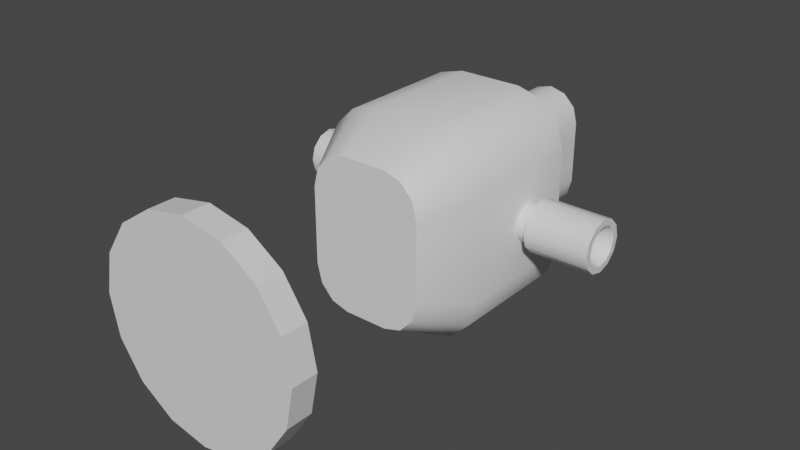 # Source: rcs.blend  (saved by Blender 3.3.6; exported with 4.5.12 LTS)
import bpy
from mathutils import Matrix  # noqa: F401  (used for matrix-valued properties, if any)

bpy.ops.wm.read_factory_settings(use_empty=True)
scene = bpy.context.scene
scene.name = 'Scene'

# ---- collections
col_collection = bpy.data.collections.new('Collection'); scene.collection.children.link(col_collection)

# ---- materials (node trees are filled in below, after node groups)
mat_material = bpy.data.materials.new('Material')
mat_material.alpha_threshold = 0.0
mat_material.use_transparent_shadow = False
mat_material.roughness = 0.5
mat_material.line_color = (0.0, 0.0, 0.0, 1.0)

# ---- node groups
ng_auto_smooth = bpy.data.node_groups.new('Auto Smooth', 'GeometryNodeTree')
_s = ng_auto_smooth.interface.new_socket(name='Geometry', in_out='OUTPUT', socket_type='NodeSocketGeometry')
_s = ng_auto_smooth.interface.new_socket(name='Geometry', in_out='INPUT', socket_type='NodeSocketGeometry')
_s = ng_auto_smooth.interface.new_socket(name='Angle', in_out='INPUT', socket_type='NodeSocketFloat')
_s.subtype = 'ANGLE'
_s.min_value = 0.0
_s.max_value = 3.142
ng_auto_smooth.is_modifier = True
_N = ng_auto_smooth.nodes; _L = ng_auto_smooth.links
n0 = _N.new('NodeGroupOutput'); n0.name = 'Group Output'; n0.location = (480, -100)
n1 = _N.new('NodeGroupInput'); n1.name = 'Group Input'; n1.location = (-420, -300)
n2 = _N.new('NodeGroupInput'); n2.name = 'Group Input.001'; n2.location = (-60, -100)
n3 = _N.new('GeometryNodeSetShadeSmooth'); n3.name = 'Set Shade Smooth'; n3.location = (120, -100)
n3.domain = 'EDGE'
n4 = _N.new('GeometryNodeSetShadeSmooth'); n4.name = 'Set Shade Smooth.001'; n4.location = (300, -100)
n5 = _N.new('GeometryNodeInputMeshEdgeAngle'); n5.name = 'Edge Angle'; n5.location = (-420, -220)
n6 = _N.new('GeometryNodeInputEdgeSmooth'); n6.name = 'Is Edge Smooth'; n6.location = (-60, -160)
n7 = _N.new('GeometryNodeInputShadeSmooth'); n7.name = 'Is Face Smooth'; n7.location = (-240, -340)
n8 = _N.new('FunctionNodeBooleanMath'); n8.name = 'Boolean Math'; n8.location = (-60, -220)
n9 = _N.new('FunctionNodeCompare'); n9.name = 'Compare'; n9.location = (-240, -180)
n9.operation = 'LESS_EQUAL'
_L.new(n5.outputs[0], n9.inputs[0])
_L.new(n4.outputs[0], n0.inputs[0])
_L.new(n1.outputs[1], n9.inputs[1])
_L.new(n9.outputs[0], n8.inputs[0])
_L.new(n7.outputs[0], n8.inputs[1])
_L.new(n2.outputs[0], n3.inputs[0])
_L.new(n6.outputs[0], n3.inputs[1])
_L.new(n3.outputs[0], n4.inputs[0])
_L.new(n8.outputs[0], n3.inputs[2])
n0.is_active_output = True

# ---- material node trees
mat_material.use_nodes = True; mat_material.node_tree.nodes.clear()
_N = mat_material.node_tree.nodes; _L = mat_material.node_tree.links
n0 = _N.new('ShaderNodeOutputMaterial'); n0.name = 'Material Output'; n0.location = (300, 300)
n1 = _N.new('ShaderNodeBsdfPrincipled'); n1.name = 'Principled BSDF'; n1.location = (10, 300)
n1.distribution = 'GGX'
n1.subsurface_method = 'RANDOM_WALK_SKIN'
n1.inputs[3].default_value = 1.45
n1.inputs[27].default_value = (0.0, 0.0, 0.0, 1.0)
n1.inputs[28].default_value = 1.0
_L.new(n1.outputs[0], n0.inputs[0])
n0.is_active_output = True

# ---- world
world_world = bpy.data.worlds.new('World'); scene.world = world_world
world_world.use_nodes = True; world_world.node_tree.nodes.clear()
_N = world_world.node_tree.nodes; _L = world_world.node_tree.links
n0 = _N.new('ShaderNodeOutputWorld'); n0.name = 'World Output'; n0.location = (300, 300)
n1 = _N.new('ShaderNodeBackground'); n1.name = 'Background'; n1.location = (10, 300)
n1.inputs[0].default_value = (0.05088, 0.05088, 0.05088, 1.0)
_L.new(n1.outputs[0], n0.inputs[0])
n0.is_active_output = True
world_world.color = (0.05088, 0.05088, 0.05088)
world_world.use_sun_shadow = False
world_world.sun_shadow_jitter_overblur = 0.0

# ---- meshes
me_cube = bpy.data.meshes.new('Cube')
me_cube.from_pydata([(0.03125, 0.35, 0.1), (0.08125, 0.35, 0.05), (0.05625, 0.35, 0.0933), (0.07455, 0.35, 0.075), (0.08125, 0.35, -0.05), (0.03125, 0.35, -0.1), (0.07455, 0.35, -0.075), (0.05625, 0.35, -0.0933), (0.08125, 0.225, 0.05), (0.03125, 0.225, 0.1), (0.07455, 0.225, 0.075), (0.05625, 0.225, 0.0933), (0.03125, 0.225, -0.1), (0.08125, 0.225, -0.05), (0.05625, 0.225, -0.0933), (0.07455, 0.225, -0.075), (-0.08125, 0.35, 0.05), (-0.03125, 0.35, 0.1), (-0.07455, 0.35, 0.075), (-0.05625, 0.35, 0.0933), (-0.03125, 0.35, -0.1), (-0.08125, 0.35, -0.05), (-0.05625, 0.35, -0.0933), (-0.07455, 0.35, -0.075), (-0.03125, 0.225, 0.1), (-0.08125, 0.225, 0.05), (-0.05625, 0.225, 0.0933), (-0.07455, 0.225, 0.075), (-0.08125, 0.225, -0.05), (-0.03125, 0.225, -0.1), (-0.07455, 0.225, -0.075), (-0.05625, 0.225, -0.0933), (0.02163, 0.175, 0.075), (0.03894, 0.175, 0.06998), (0.05161, 0.175, 0.05625), (0.05625, 0.175, 0.0375), (0.03894, 0.175, -0.06998), (0.02163, 0.175, -0.075), (0.05161, 0.175, -0.05625), (0.05625, 0.175, -0.0375), (-0.03894, 0.175, 0.06998), (-0.02163, 0.175, 0.075), (-0.05161, 0.175, 0.05625), (-0.05625, 0.175, 0.0375), (-0.02163, 0.175, -0.075), (-0.03894, 0.175, -0.06998), (-0.05161, 0.175, -0.05625), (-0.05625, 0.175, -0.0375), (0.0, 0.4563, 0.0625), (0.0, 0.3688, 0.0625), (0.01562, 0.4563, 0.05831), (0.01562, 0.3688, 0.05831), (0.02706, 0.4563, 0.04688), (0.02706, 0.3688, 0.04688), (0.03125, 0.4563, 0.03125), (0.03125, 0.3688, 0.03125), (0.03125, 0.4563, 0.01562), (0.03125, 0.3688, -0.03125), (0.01562, 0.4563, -9.313e-10), (0.03125, 0.4563, -0.03125), (-8.142e-17, 0.4563, 0.0), (0.03125, 0.4563, -0.01563), (-0.01562, 0.4563, 9.313e-10), (-0.03125, 0.4563, 0.01563), (-0.03125, 0.4563, 0.03125), (-0.03125, 0.3688, 0.03125), (-0.02706, 0.4563, 0.04688), (-0.02706, 0.3688, 0.04688), (-0.01562, 0.4563, 0.05831), (-0.01562, 0.3688, 0.05831), (-1.707e-10, 0.4563, 0.05625), (0.0125, 0.4563, 0.0529), (0.02165, 0.4563, 0.04375), (0.025, 0.4563, 0.03125), (0.02165, 0.4563, 0.01875), (0.0125, 0.4563, 0.009599), (-1.707e-10, 0.4563, 0.00625), (-0.0125, 0.4563, 0.009599), (-0.02165, 0.4563, 0.01875), (-0.025, 0.4563, 0.03125), (-0.02165, 0.4563, 0.04375), (-0.0125, 0.4563, 0.0529), (2.328e-10, 0.3938, 0.03125), (0.1562, 0.3, 0.025), (0.09375, 0.3, 0.025), (0.1562, 0.2875, 0.02165), (0.09375, 0.2875, 0.02165), (0.1562, 0.2783, 0.0125), (0.09375, 0.2783, 0.0125), (0.1562, 0.275, 2.98e-09), (0.09375, 0.275, 0.0), (0.1562, 0.2783, -0.0125), (0.09375, 0.2783, -0.0125), (0.1562, 0.2875, -0.02165), (0.09375, 0.2875, -0.02165), (0.1562, 0.3, -0.025), (0.09375, 0.3, -0.025), (0.1562, 0.3125, -0.02165), (0.09375, 0.3125, -0.02165), (0.1562, 0.3217, -0.0125), (0.09375, 0.3217, -0.0125), (0.1562, 0.325, 2.98e-09), (0.09375, 0.325, 0.0), (0.1562, 0.3217, 0.0125), (0.09375, 0.3217, 0.0125), (0.1562, 0.3125, 0.02165), (0.09375, 0.3125, 0.02165), (0.1562, 0.3, 0.01875), (0.1562, 0.2906, 0.01624), (0.1562, 0.2838, 0.009375), (0.1562, 0.2812, 2.701e-09), (0.1562, 0.2838, -0.009375), (0.1562, 0.2906, -0.01624), (0.1562, 0.3, -0.01875), (0.1562, 0.3094, -0.01624), (0.1562, 0.3162, -0.009375), (0.1562, 0.3188, 2.701e-09), (0.1562, 0.3162, 0.009375), (0.1562, 0.3094, 0.01624), (0.1187, 0.3, 2.018e-09), (0.09375, 0.2906, 0.01624), (0.09375, 0.3, 0.01875), (0.09375, 0.2838, 0.009375), (0.09375, 0.2812, -4.657e-10), (0.09375, 0.2838, -0.009375), (0.09375, 0.2906, -0.01624), (0.09375, 0.3, -0.01875), (0.09375, 0.3094, -0.01624), (0.09375, 0.3162, -0.009375), (0.09375, 0.3188, -4.657e-10), (0.09375, 0.3162, 0.009375), (0.09375, 0.3094, 0.01624), (0.06875, 0.2906, 0.01624), (0.06875, 0.3, 0.01875), (0.06875, 0.2838, 0.009375), (0.06875, 0.2812, 5.27e-09), (0.06875, 0.2838, -0.009375), (0.06875, 0.2906, -0.01624), (0.06875, 0.3, -0.01875), (0.06875, 0.3094, -0.01624), (0.06875, 0.3162, -0.009375), (0.06875, 0.3188, 5.27e-09), (0.06875, 0.3162, 0.009375), (0.06875, 0.3094, 0.01624), (-0.1562, 0.3, -0.025), (-0.09375, 0.3, -0.025), (-0.1562, 0.2875, -0.02165), (-0.09375, 0.2875, -0.02165), (-0.1562, 0.2783, -0.0125), (-0.09375, 0.2783, -0.0125), (-0.1562, 0.275, 1.068e-08), (-0.09375, 0.275, 8.196e-09), (-0.1562, 0.2783, 0.0125), (-0.09375, 0.2783, 0.0125), (-0.1562, 0.2875, 0.02165), (-0.09375, 0.2875, 0.02165), (-0.1562, 0.3, 0.025), (-0.09375, 0.3, 0.025), (-0.1562, 0.3125, 0.02165), (-0.09375, 0.3125, 0.02165), (-0.1562, 0.3217, 0.0125), (-0.09375, 0.3217, 0.0125), (-0.1562, 0.325, 1.068e-08), (-0.09375, 0.325, 8.196e-09), (-0.1562, 0.3217, -0.0125), (-0.09375, 0.3217, -0.0125), (-0.1562, 0.3125, -0.02165), (-0.09375, 0.3125, -0.02165), (-0.1562, 0.3, -0.01875), (-0.1562, 0.2906, -0.01624), (-0.1562, 0.2838, -0.009375), (-0.1562, 0.2812, 1.096e-08), (-0.1562, 0.2838, 0.009375), (-0.1562, 0.2906, 0.01624), (-0.1562, 0.3, 0.01875), (-0.1562, 0.3094, 0.01624), (-0.1562, 0.3162, 0.009375), (-0.1562, 0.3188, 1.096e-08), (-0.1562, 0.3162, -0.009375), (-0.1562, 0.3094, -0.01624), (-0.1187, 0.3, 8.364e-09), (-0.09375, 0.2906, -0.01624), (-0.09375, 0.3, -0.01875), (-0.09375, 0.2838, -0.009375), (-0.09375, 0.2812, 8.662e-09), (-0.09375, 0.2838, 0.009375), (-0.09375, 0.2906, 0.01624), (-0.09375, 0.3, 0.01875), (-0.09375, 0.3094, 0.01624), (-0.09375, 0.3162, 0.009375), (-0.09375, 0.3188, 8.662e-09), (-0.09375, 0.3162, -0.009375), (-0.09375, 0.3094, -0.01624), (-0.06875, 0.2906, -0.01624), (-0.06875, 0.3, -0.01875), (-0.06875, 0.2838, -0.009375), (-0.06875, 0.2812, 7.405e-10), (-0.06875, 0.2838, 0.009375), (-0.06875, 0.2906, 0.01624), (-0.06875, 0.3, 0.01875), (-0.06875, 0.3094, 0.01624), (-0.06875, 0.3162, 0.009375), (-0.06875, 0.3188, 7.405e-10), (-0.06875, 0.3162, -0.009375), (-0.06875, 0.3094, -0.01624), (0.0125, 0.3688, 0.0529), (0.0, 0.3688, 0.05625), (0.02165, 0.3688, 0.04375), (0.025, 0.3688, 0.03125), (-0.03125, 0.4563, -0.01562), (-0.03125, 0.3688, -0.03125), (-0.03125, 0.4563, -0.03125), (-0.02706, 0.3688, -0.04688), (-0.025, 0.3688, 0.03125), (-0.02165, 0.3688, 0.04375), (-0.0125, 0.3688, 0.0529), (0.0125, 0.3313, 0.0529), (0.0, 0.3313, 0.05625), (0.02165, 0.3313, 0.04375), (0.025, 0.3313, 0.03125), (-0.02706, 0.4563, -0.04687), (-0.01563, 0.3688, -0.05831), (-0.01563, 0.4563, -0.05831), (-5.464e-09, 0.3688, -0.0625), (-5.464e-09, 0.4563, -0.0625), (-0.025, 0.3313, 0.03125), (-0.02165, 0.3313, 0.04375), (-0.0125, 0.3313, 0.0529), (-0.02163, 0.175, -0.0375), (-0.02163, 0.175, 0.0375), (0.02163, 0.175, -0.0375), (0.02163, 0.175, 0.0375), (0.02706, 0.4563, -0.04688), (0.02706, 0.3688, -0.04688), (0.01562, 0.4563, -0.05831), (0.01562, 0.3688, -0.05831), (-4.747e-09, 0.4563, -0.05625), (-0.0125, 0.4563, -0.0529), (-0.02165, 0.4563, -0.04375), (-0.025, 0.4563, -0.03125), (-0.02165, 0.4563, -0.01875), (-0.0125, 0.4563, -0.009599), (-3.757e-10, 0.4563, -0.00625), (0.0125, 0.4563, -0.009599), (0.02165, 0.4563, -0.01875), (0.025, 0.4563, -0.03125), (0.02165, 0.4563, -0.04375), (0.0125, 0.4563, -0.0529), (-2.965e-09, 0.3938, -0.03125), (-0.0125, 0.3688, -0.0529), (-4.918e-09, 0.3688, -0.05625), (-0.02165, 0.3688, -0.04375), (-0.025, 0.3688, -0.03125), (0.025, 0.3688, -0.03125), (0.02165, 0.3688, -0.04375), (0.0125, 0.3688, -0.0529), (-0.0125, 0.3313, -0.0529), (-4.918e-09, 0.3313, -0.05625), (-0.02165, 0.3313, -0.04375), (-0.025, 0.3313, -0.03125), (0.025, 0.3313, -0.03125), (0.02165, 0.3313, -0.04375), (0.0125, 0.3313, -0.0529), (0.025, 0.3313, 0.01562), (0.025, 0.3313, -0.01562), (0.025, 0.3688, -0.01562), (0.025, 0.3688, 0.01562), (0.03125, 0.3688, -0.01562), (0.03125, 0.3688, 0.01562), (0.03125, 0.35, -0.05), (-0.03125, 0.3688, -0.01562), (-0.03125, 0.35, -0.05), (-0.03125, 0.3688, 0.01562), (-0.025, 0.3688, -0.01562), (0.03125, 0.35, 0.05), (-0.025, 0.3688, 0.01562), (-0.025, 0.3313, -0.01562), (-0.03125, 0.35, 0.05), (-0.025, 0.3313, 0.01562), (-2.498e-17, -0.0125, -0.1), (-1.943e-17, 0.0125, -0.1), (0.03827, -0.0125, -0.09239), (0.03827, 0.0125, -0.09239), (0.07071, -0.0125, -0.07071), (0.07071, 0.0125, -0.07071), (0.09239, -0.0125, -0.03827), (0.09239, 0.0125, -0.03827), (0.1, -0.0125, 9.313e-10), (0.1, 0.0125, -9.313e-10), (0.09239, -0.0125, 0.03827), (0.09239, 0.0125, 0.03827), (0.07071, -0.0125, 0.07071), (0.07071, 0.0125, 0.07071), (0.03827, -0.0125, 0.09239), (0.03827, 0.0125, 0.09239), (1.943e-17, -0.0125, 0.1), (2.498e-17, 0.0125, 0.1), (-0.03827, -0.0125, 0.09239), (-0.03827, 0.0125, 0.09239), (-0.07071, -0.0125, 0.07071), (-0.07071, 0.0125, 0.07071), (-0.09239, -0.0125, 0.03827), (-0.09239, 0.0125, 0.03827), (-0.1, -0.0125, 9.313e-10), (-0.1, 0.0125, -9.313e-10), (-0.09239, -0.0125, -0.03827), (-0.09239, 0.0125, -0.03827), (-0.07071, -0.0125, -0.07071), (-0.07071, 0.0125, -0.07071), (-0.03827, -0.0125, -0.09239), (-0.03827, 0.0125, -0.09239)], [], [(20, 5, 12, 29), (14, 15, 38, 36), (28, 25, 16, 21), (274, 0, 2, 3, 1), (0, 17, 24, 9), (0, 9, 11, 2), (2, 11, 10, 3), (3, 10, 8, 1), (12, 5, 7, 14), (14, 7, 6, 15), (15, 6, 4, 13), (24, 17, 19, 26), (26, 19, 18, 27), (27, 18, 16, 25), (20, 29, 31, 22), (22, 31, 30, 23), (23, 30, 28, 21), (4, 1, 8, 13), (231, 35, 34, 33, 32), (9, 24, 41, 32), (8, 10, 34, 35), (28, 30, 46, 47), (29, 12, 37, 44), (26, 27, 42, 40), (11, 9, 32, 33), (15, 13, 39, 38), (31, 29, 44, 45), (25, 28, 47, 43), (12, 14, 36, 37), (13, 8, 35, 39), (27, 25, 43, 42), (10, 11, 33, 34), (24, 26, 40, 41), (30, 31, 45, 46), (48, 49, 51, 50), (50, 51, 53, 52), (52, 53, 55, 54), (59, 232, 246, 245), (222, 220, 238, 237), (232, 234, 247, 246), (220, 211, 239, 238), (224, 222, 237, 236), (234, 224, 236, 247), (64, 65, 67, 66), (66, 67, 69, 68), (68, 69, 49, 48), (62, 63, 78, 77), (75, 76, 82), (60, 62, 77, 76), (58, 60, 76, 75), (56, 58, 75, 74), (54, 56, 74, 73), (68, 48, 70, 81), (48, 50, 71, 70), (52, 54, 73, 72), (66, 68, 81, 80), (50, 52, 72, 71), (64, 66, 80, 79), (63, 64, 79, 78), (72, 73, 82), (79, 80, 82), (76, 77, 82), (73, 74, 82), (80, 81, 82), (70, 71, 82), (77, 78, 82), (74, 75, 82), (81, 70, 82), (71, 72, 82), (78, 79, 82), (83, 84, 86, 85), (85, 86, 88, 87), (87, 88, 90, 89), (89, 90, 92, 91), (91, 92, 94, 93), (93, 94, 96, 95), (95, 96, 98, 97), (97, 98, 100, 99), (99, 100, 102, 101), (101, 102, 104, 103), (103, 104, 106, 105), (105, 106, 84, 83), (89, 91, 111, 110), (110, 111, 119), (105, 83, 107, 118), (83, 85, 108, 107), (87, 89, 110, 109), (103, 105, 118, 117), (85, 87, 109, 108), (101, 103, 117, 116), (99, 101, 116, 115), (97, 99, 115, 114), (95, 97, 114, 113), (93, 95, 113, 112), (91, 93, 112, 111), (117, 118, 119), (107, 108, 119), (114, 115, 119), (111, 112, 119), (118, 107, 119), (108, 109, 119), (115, 116, 119), (112, 113, 119), (109, 110, 119), (116, 117, 119), (113, 114, 119), (100, 98, 127, 128), (128, 127, 139, 140), (98, 96, 126, 127), (96, 94, 125, 126), (94, 92, 124, 125), (92, 90, 123, 124), (84, 106, 131, 121), (86, 84, 121, 120), (90, 88, 122, 123), (106, 104, 130, 131), (88, 86, 120, 122), (104, 102, 129, 130), (102, 100, 128, 129), (144, 145, 147, 146), (125, 124, 136, 137), (121, 131, 143, 133), (122, 120, 132, 134), (129, 128, 140, 141), (126, 125, 137, 138), (123, 122, 134, 135), (130, 129, 141, 142), (127, 126, 138, 139), (124, 123, 135, 136), (131, 130, 142, 143), (120, 121, 133, 132), (146, 147, 149, 148), (148, 149, 151, 150), (150, 151, 153, 152), (152, 153, 155, 154), (154, 155, 157, 156), (156, 157, 159, 158), (158, 159, 161, 160), (160, 161, 163, 162), (162, 163, 165, 164), (164, 165, 167, 166), (166, 167, 145, 144), (150, 152, 172, 171), (171, 172, 180), (166, 144, 168, 179), (144, 146, 169, 168), (148, 150, 171, 170), (164, 166, 179, 178), (146, 148, 170, 169), (162, 164, 178, 177), (160, 162, 177, 176), (158, 160, 176, 175), (156, 158, 175, 174), (154, 156, 174, 173), (152, 154, 173, 172), (178, 179, 180), (168, 169, 180), (175, 176, 180), (172, 173, 180), (179, 168, 180), (169, 170, 180), (176, 177, 180), (173, 174, 180), (170, 171, 180), (177, 178, 180), (174, 175, 180), (161, 159, 188, 189), (189, 188, 200, 201), (159, 157, 187, 188), (157, 155, 186, 187), (155, 153, 185, 186), (153, 151, 184, 185), (145, 167, 192, 182), (147, 145, 182, 181), (151, 149, 183, 184), (167, 165, 191, 192), (149, 147, 181, 183), (165, 163, 190, 191), (163, 161, 189, 190), (186, 185, 197, 198), (182, 192, 204, 194), (183, 181, 193, 195), (190, 189, 201, 202), (187, 186, 198, 199), (184, 183, 195, 196), (191, 190, 202, 203), (188, 187, 199, 200), (185, 184, 196, 197), (192, 191, 203, 204), (181, 182, 194, 193), (211, 209, 240, 239), (209, 62, 241, 240), (49, 69, 215, 206), (51, 49, 206, 205), (55, 53, 207, 208), (69, 67, 214, 215), (53, 51, 205, 207), (67, 65, 213, 214), (62, 60, 242, 241), (60, 58, 243, 242), (241, 242, 248), (58, 61, 244, 243), (234, 235, 223, 224), (232, 233, 235, 234), (215, 214, 226, 227), (205, 206, 217, 216), (59, 57, 233, 232), (220, 212, 210, 211), (206, 215, 227, 217), (207, 205, 216, 218), (222, 221, 212, 220), (224, 223, 221, 222), (208, 207, 218, 219), (214, 213, 225, 226), (230, 39, 35, 231), (44, 228, 47, 46, 45), (47, 228, 229, 43), (37, 36, 38, 39, 230), (43, 229, 41, 40, 42), (228, 230, 231, 229), (44, 37, 230, 228), (229, 231, 32, 41), (61, 59, 245, 244), (238, 239, 248), (245, 246, 248), (242, 243, 248), (239, 240, 248), (246, 247, 248), (236, 237, 248), (243, 244, 248), (240, 241, 248), (247, 236, 248), (237, 238, 248), (244, 245, 248), (223, 235, 255, 250), (221, 223, 250, 249), (210, 212, 251, 252), (235, 233, 254, 255), (212, 221, 249, 251), (233, 57, 253, 254), (255, 254, 261, 262), (249, 250, 257, 256), (250, 255, 262, 257), (251, 249, 256, 258), (252, 251, 258, 259), (254, 253, 260, 261), (263, 266, 208, 219), (266, 268, 55, 208), (268, 56, 54, 55), (63, 272, 65, 64), (272, 275, 213, 65), (275, 278, 225, 213), (57, 59, 61, 267), (267, 268, 266, 265), (5, 269, 4, 6, 7), (253, 57, 267, 265), (265, 266, 263, 264), (20, 22, 23, 21, 271), (260, 253, 265, 264), (61, 58, 56), (5, 20, 271, 269), (252, 259, 276, 273), (273, 275, 272, 270), (271, 21, 16, 277), (210, 252, 273, 270), (270, 272, 63, 209), (269, 271, 277, 274), (211, 210, 270, 209), (277, 16, 18, 19, 17), (274, 277, 17, 0), (276, 278, 275, 273), (269, 274, 1, 4), (61, 56, 268, 267), (63, 62, 209), (279, 280, 282, 281), (281, 282, 284, 283), (283, 284, 286, 285), (285, 286, 288, 287), (287, 288, 290, 289), (289, 290, 292, 291), (291, 292, 294, 293), (293, 294, 296, 295), (295, 296, 298, 297), (297, 298, 300, 299), (299, 300, 302, 301), (301, 302, 304, 303), (303, 304, 306, 305), (305, 306, 308, 307), (282, 280, 310, 308, 306, 304, 302, 300, 298, 296, 294, 292, 290, 288, 286, 284), (307, 308, 310, 309), (309, 310, 280, 279), (279, 281, 283, 285, 287, 289, 291, 293, 295, 297, 299, 301, 303, 305, 307, 309)])
me_cube.polygons.foreach_set('use_smooth', [1, 1, 1, 1, 1, 1, 1, 1, 1, 1, 1, 1, 1, 1, 1, 1, 1, 1, 1, 1, 1, 1, 1, 1, 1, 1, 1, 1, 1, 1, 1, 1, 1, 1, 1, 1, 1, 1, 1, 1, 1, 1, 1, 1, 1, 1, 1, 1, 1, 1, 1, 1, 1, 1, 1, 1, 1, 1, 1, 1, 1, 1, 1, 1, 1, 1, 1, 1, 1, 1, 1, 1, 1, 1, 1, 1, 1, 1, 1, 1, 1, 1, 1, 1, 1, 1, 1, 1, 1, 1, 1, 1, 1, 1, 1, 1, 1, 1, 1, 1, 1, 1, 1, 1, 1, 1, 1, 1, 1, 1, 1, 1, 1, 1, 1, 1, 1, 1, 1, 1, 1, 1, 1, 1, 1, 1, 1, 1, 1, 1, 1, 1, 1, 1, 1, 1, 1, 1, 1, 1, 1, 1, 1, 1, 1, 1, 1, 1, 1, 1, 1, 1, 1, 1, 1, 1, 1, 1, 1, 1, 1, 1, 1, 1, 1, 1, 1, 1, 1, 1, 1, 1, 1, 1, 1, 1, 1, 1, 1, 1, 1, 1, 1, 1, 1, 1, 1, 1, 1, 1, 1, 1, 1, 1, 1, 1, 1, 1, 1, 1, 1, 1, 1, 1, 1, 1, 1, 1, 1, 1, 1, 1, 1, 1, 1, 1, 1, 1, 1, 1, 1, 1, 1, 1, 1, 1, 1, 1, 1, 1, 1, 1, 1, 1, 1, 1, 1, 1, 1, 1, 1, 1, 1, 1, 1, 1, 1, 1, 1, 1, 1, 1, 1, 1, 1, 1, 1, 1, 1, 1, 1, 1, 1, 1, 1, 1, 1, 1, 1, 1, 1, 1, 1, 1, 0, 0, 0, 0, 0, 0, 0, 0, 0, 0, 0, 0, 0, 0, 0, 0, 0, 0])
_k = set([(0, 2), (0, 17), (1, 3), (1, 4), (2, 3), (4, 6), (5, 7), (5, 20), (6, 7), (16, 18), (16, 21), (17, 19), (18, 19), (20, 22), (21, 23), (22, 23), (32, 33), (32, 41), (33, 34), (34, 35), (35, 39), (36, 37), (36, 38), (37, 44), (38, 39), (40, 41), (40, 42), (42, 43), (43, 47), (44, 45), (45, 46), (46, 47)])
me_cube.attributes.new('sharp_edge', 'BOOLEAN', 'EDGE').data.foreach_set('value', [ (min(e.vertices), max(e.vertices)) in _k for e in me_cube.edges])
_uv = me_cube.uv_layers.new(name='UVMap')
_uv.uv.foreach_set('vector', [0.4519, 0.25, 0.5481, 0.25, 0.5481, 0.5, 0.4519, 0.5, 0.5865, 0.5, 0.625, 0.5, 0.625, 0.5, 0.5865, 0.5, 0.6875, 0.5, 0.8125, 0.5, 0.8125, 0.75, 0.6875, 0.75, 0.3125, 0.6731, 0.375, 0.6731, 0.3666, 0.7115, 0.3438, 0.7397, 0.3125, 0.75, 0.4519, 0.0, 0.5481, 0.0, 0.5481, 0.25, 0.4519, 0.25, 0.4519, 0.0, 0.4519, 0.25, 0.4135, 0.25, 0.4135, 0.0, 0.4135, 0.0, 0.4135, 0.25, 0.375, 0.25, 0.375, 0.0, 0.625, 0.75, 0.625, 1.0, 0.5625, 1.0, 0.5625, 0.75, 0.5481, 0.5, 0.5481, 0.25, 0.5865, 0.25, 0.5865, 0.5, 0.5865, 0.5, 0.5865, 0.25, 0.625, 0.25, 0.625, 0.5, 0.375, 1.0, 0.375, 0.75, 0.4375, 0.75, 0.4375, 1.0, 0.5481, 0.25, 0.5481, 0.0, 0.5865, 0.0, 0.5865, 0.25, 0.5865, 0.25, 0.5865, 0.0, 0.625, 0.0, 0.625, 0.25, 0.875, 0.5, 0.875, 0.75, 0.8125, 0.75, 0.8125, 0.5, 0.4519, 0.25, 0.4519, 0.5, 0.4135, 0.5, 0.4135, 0.25, 0.4135, 0.25, 0.4135, 0.5, 0.375, 0.5, 0.375, 0.25, 0.625, 0.75, 0.625, 0.5, 0.6875, 0.5, 0.6875, 0.75, 0.4375, 0.75, 0.5625, 0.75, 0.5625, 1.0, 0.4375, 1.0, 0.5625, 0.5769, 0.5625, 0.5, 0.5938, 0.5103, 0.6166, 0.5385, 0.625, 0.5769, 0.4519, 0.25, 0.5481, 0.25, 0.5481, 0.25, 0.4519, 0.25, 0.5625, 1.0, 0.625, 1.0, 0.625, 1.0, 0.5625, 1.0, 0.6875, 0.5, 0.625, 0.5, 0.625, 0.5, 0.6875, 0.5, 0.4519, 0.5, 0.5481, 0.5, 0.5481, 0.5, 0.4519, 0.5, 0.5865, 0.25, 0.625, 0.25, 0.625, 0.25, 0.5865, 0.25, 0.4135, 0.25, 0.4519, 0.25, 0.4519, 0.25, 0.4135, 0.25, 0.375, 1.0, 0.4375, 1.0, 0.4375, 1.0, 0.375, 1.0, 0.4135, 0.5, 0.4519, 0.5, 0.4519, 0.5, 0.4135, 0.5, 0.8125, 0.5, 0.6875, 0.5, 0.6875, 0.5, 0.8125, 0.5, 0.5481, 0.5, 0.5865, 0.5, 0.5865, 0.5, 0.5481, 0.5, 0.4375, 1.0, 0.5625, 1.0, 0.5625, 1.0, 0.4375, 1.0, 0.875, 0.5, 0.8125, 0.5, 0.8125, 0.5, 0.875, 0.5, 0.375, 0.25, 0.4135, 0.25, 0.4135, 0.25, 0.375, 0.25, 0.5481, 0.25, 0.5865, 0.25, 0.5865, 0.25, 0.5481, 0.25, 0.375, 0.5, 0.4135, 0.5, 0.4135, 0.5, 0.375, 0.5, 1.0, 0.5, 1.0, 1.0, 0.9167, 1.0, 0.9167, 0.5, 0.9167, 0.5, 0.9167, 1.0, 0.8333, 1.0, 0.8333, 0.5, 0.8333, 0.5, 0.8333, 1.0, 0.75, 1.0, 0.75, 0.5, 0.25, 0.5, 0.1667, 0.5, 0.1667, 0.5, 0.25, 0.5, 0.9167, 0.5, 0.8333, 0.5, 0.8333, 0.5, 0.9167, 0.5, 0.1667, 0.5, 0.08333, 0.5, 0.08333, 0.5, 0.1667, 0.5, 0.8333, 0.5, 0.75, 0.5, 0.75, 0.5, 0.8333, 0.5, 1.0, 0.5, 0.9167, 0.5, 0.9167, 0.5, 1.0, 0.5, 0.08333, 0.5, 7.451e-08, 0.5, 7.451e-08, 0.5, 0.08333, 0.5, 0.25, 0.5, 0.25, 1.0, 0.1667, 1.0, 0.1667, 0.5, 0.1667, 0.5, 0.1667, 1.0, 0.08333, 1.0, 0.08333, 0.5, 0.08333, 0.5, 0.08333, 1.0, 7.451e-08, 1.0, 7.451e-08, 0.5, 0.4167, 0.5, 0.3333, 0.5, 0.3333, 0.5, 0.4167, 0.5, 0.5833, 0.5, 0.5, 0.5, 0.5833, 0.5, 0.5, 0.5, 0.4167, 0.5, 0.4167, 0.5, 0.5, 0.5, 0.5833, 0.5, 0.5, 0.5, 0.5, 0.5, 0.5833, 0.5, 0.6667, 0.5, 0.5833, 0.5, 0.5833, 0.5, 0.6667, 0.5, 0.75, 0.5, 0.6667, 0.5, 0.6667, 0.5, 0.75, 0.5, 0.08333, 0.5, 7.451e-08, 0.5, 7.451e-08, 0.5, 0.08333, 0.5, 1.0, 0.5, 0.9167, 0.5, 0.9167, 0.5, 1.0, 0.5, 0.8333, 0.5, 0.75, 0.5, 0.75, 0.5, 0.8333, 0.5, 0.1667, 0.5, 0.08333, 0.5, 0.08333, 0.5, 0.1667, 0.5, 0.9167, 0.5, 0.8333, 0.5, 0.8333, 0.5, 0.9167, 0.5, 0.25, 0.5, 0.1667, 0.5, 0.1667, 0.5, 0.25, 0.5, 0.3333, 0.5, 0.25, 0.5, 0.25, 0.5, 0.3333, 0.5, 0.8333, 0.5, 0.75, 0.5, 0.8333, 0.5, 0.25, 0.5, 0.1667, 0.5, 0.25, 0.5, 0.5, 0.5, 0.4167, 0.5, 0.5, 0.5, 0.75, 0.5, 0.6667, 0.5, 0.75, 0.5, 0.1667, 0.5, 0.08333, 0.5, 0.1667, 0.5, 1.0, 0.5, 0.9167, 0.5, 1.0, 0.5, 0.4167, 0.5, 0.3333, 0.5, 0.4167, 0.5, 0.6667, 0.5, 0.5833, 0.5, 0.6667, 0.5, 0.08333, 0.5, 7.451e-08, 0.5, 0.08333, 0.5, 0.9167, 0.5, 0.8333, 0.5, 0.9167, 0.5, 0.3333, 0.5, 0.25, 0.5, 0.3333, 0.5, 1.0, 0.5, 1.0, 1.0, 0.9167, 1.0, 0.9167, 0.5, 0.9167, 0.5, 0.9167, 1.0, 0.8333, 1.0, 0.8333, 0.5, 0.8333, 0.5, 0.8333, 1.0, 0.75, 1.0, 0.75, 0.5, 0.75, 0.5, 0.75, 1.0, 0.6667, 1.0, 0.6667, 0.5, 0.6667, 0.5, 0.6667, 1.0, 0.5833, 1.0, 0.5833, 0.5, 0.5833, 0.5, 0.5833, 1.0, 0.5, 1.0, 0.5, 0.5, 0.5, 0.5, 0.5, 1.0, 0.4167, 1.0, 0.4167, 0.5, 0.4167, 0.5, 0.4167, 1.0, 0.3333, 1.0, 0.3333, 0.5, 0.3333, 0.5, 0.3333, 1.0, 0.25, 1.0, 0.25, 0.5, 0.25, 0.5, 0.25, 1.0, 0.1667, 1.0, 0.1667, 0.5, 0.1667, 0.5, 0.1667, 1.0, 0.08333, 1.0, 0.08333, 0.5, 0.08333, 0.5, 0.08333, 1.0, 7.451e-08, 1.0, 7.451e-08, 0.5, 0.75, 0.5, 0.6667, 0.5, 0.6667, 0.5, 0.75, 0.5, 0.75, 0.5, 0.6667, 0.5, 0.75, 0.5, 0.08333, 0.5, 7.451e-08, 0.5, 7.451e-08, 0.5, 0.08333, 0.5, 1.0, 0.5, 0.9167, 0.5, 0.9167, 0.5, 1.0, 0.5, 0.8333, 0.5, 0.75, 0.5, 0.75, 0.5, 0.8333, 0.5, 0.1667, 0.5, 0.08333, 0.5, 0.08333, 0.5, 0.1667, 0.5, 0.9167, 0.5, 0.8333, 0.5, 0.8333, 0.5, 0.9167, 0.5, 0.25, 0.5, 0.1667, 0.5, 0.1667, 0.5, 0.25, 0.5, 0.3333, 0.5, 0.25, 0.5, 0.25, 0.5, 0.3333, 0.5, 0.4167, 0.5, 0.3333, 0.5, 0.3333, 0.5, 0.4167, 0.5, 0.5, 0.5, 0.4167, 0.5, 0.4167, 0.5, 0.5, 0.5, 0.5833, 0.5, 0.5, 0.5, 0.5, 0.5, 0.5833, 0.5, 0.6667, 0.5, 0.5833, 0.5, 0.5833, 0.5, 0.6667, 0.5, 0.1667, 0.5, 0.08333, 0.5, 0.1667, 0.5, 1.0, 0.5, 0.9167, 0.5, 1.0, 0.5, 0.4167, 0.5, 0.3333, 0.5, 0.4167, 0.5, 0.6667, 0.5, 0.5833, 0.5, 0.6667, 0.5, 0.08333, 0.5, 7.451e-08, 0.5, 0.08333, 0.5, 0.9167, 0.5, 0.8333, 0.5, 0.9167, 0.5, 0.3333, 0.5, 0.25, 0.5, 0.3333, 0.5, 0.5833, 0.5, 0.5, 0.5, 0.5833, 0.5, 0.8333, 0.5, 0.75, 0.5, 0.8333, 0.5, 0.25, 0.5, 0.1667, 0.5, 0.25, 0.5, 0.5, 0.5, 0.4167, 0.5, 0.5, 0.5, 0.3333, 1.0, 0.4167, 1.0, 0.4167, 1.0, 0.3333, 1.0, 0.3333, 1.0, 0.4167, 1.0, 0.4167, 1.0, 0.3333, 1.0, 0.4167, 1.0, 0.5, 1.0, 0.5, 1.0, 0.4167, 1.0, 0.5, 1.0, 0.5833, 1.0, 0.5833, 1.0, 0.5, 1.0, 0.5833, 1.0, 0.6667, 1.0, 0.6667, 1.0, 0.5833, 1.0, 0.6667, 1.0, 0.75, 1.0, 0.75, 1.0, 0.6667, 1.0, 7.451e-08, 1.0, 0.08333, 1.0, 0.08333, 1.0, 7.451e-08, 1.0, 0.9167, 1.0, 1.0, 1.0, 1.0, 1.0, 0.9167, 1.0, 0.75, 1.0, 0.8333, 1.0, 0.8333, 1.0, 0.75, 1.0, 0.08333, 1.0, 0.1667, 1.0, 0.1667, 1.0, 0.08333, 1.0, 0.8333, 1.0, 0.9167, 1.0, 0.9167, 1.0, 0.8333, 1.0, 0.1667, 1.0, 0.25, 1.0, 0.25, 1.0, 0.1667, 1.0, 0.25, 1.0, 0.3333, 1.0, 0.3333, 1.0, 0.25, 1.0, 1.0, 0.5, 1.0, 1.0, 0.9167, 1.0, 0.9167, 0.5, 0.5833, 1.0, 0.6667, 1.0, 0.6667, 1.0, 0.5833, 1.0, 7.451e-08, 1.0, 0.08333, 1.0, 0.08333, 1.0, 7.451e-08, 1.0, 0.8333, 1.0, 0.9167, 1.0, 0.9167, 1.0, 0.8333, 1.0, 0.25, 1.0, 0.3333, 1.0, 0.3333, 1.0, 0.25, 1.0, 0.5, 1.0, 0.5833, 1.0, 0.5833, 1.0, 0.5, 1.0, 0.75, 1.0, 0.8333, 1.0, 0.8333, 1.0, 0.75, 1.0, 0.1667, 1.0, 0.25, 1.0, 0.25, 1.0, 0.1667, 1.0, 0.4167, 1.0, 0.5, 1.0, 0.5, 1.0, 0.4167, 1.0, 0.6667, 1.0, 0.75, 1.0, 0.75, 1.0, 0.6667, 1.0, 0.08333, 1.0, 0.1667, 1.0, 0.1667, 1.0, 0.08333, 1.0, 0.9167, 1.0, 1.0, 1.0, 1.0, 1.0, 0.9167, 1.0, 0.9167, 0.5, 0.9167, 1.0, 0.8333, 1.0, 0.8333, 0.5, 0.8333, 0.5, 0.8333, 1.0, 0.75, 1.0, 0.75, 0.5, 0.75, 0.5, 0.75, 1.0, 0.6667, 1.0, 0.6667, 0.5, 0.6667, 0.5, 0.6667, 1.0, 0.5833, 1.0, 0.5833, 0.5, 0.5833, 0.5, 0.5833, 1.0, 0.5, 1.0, 0.5, 0.5, 0.5, 0.5, 0.5, 1.0, 0.4167, 1.0, 0.4167, 0.5, 0.4167, 0.5, 0.4167, 1.0, 0.3333, 1.0, 0.3333, 0.5, 0.3333, 0.5, 0.3333, 1.0, 0.25, 1.0, 0.25, 0.5, 0.25, 0.5, 0.25, 1.0, 0.1667, 1.0, 0.1667, 0.5, 0.1667, 0.5, 0.1667, 1.0, 0.08333, 1.0, 0.08333, 0.5, 0.08333, 0.5, 0.08333, 1.0, 7.451e-08, 1.0, 7.451e-08, 0.5, 0.75, 0.5, 0.6667, 0.5, 0.6667, 0.5, 0.75, 0.5, 0.75, 0.5, 0.6667, 0.5, 0.75, 0.5, 0.08333, 0.5, 7.451e-08, 0.5, 7.451e-08, 0.5, 0.08333, 0.5, 1.0, 0.5, 0.9167, 0.5, 0.9167, 0.5, 1.0, 0.5, 0.8333, 0.5, 0.75, 0.5, 0.75, 0.5, 0.8333, 0.5, 0.1667, 0.5, 0.08333, 0.5, 0.08333, 0.5, 0.1667, 0.5, 0.9167, 0.5, 0.8333, 0.5, 0.8333, 0.5, 0.9167, 0.5, 0.25, 0.5, 0.1667, 0.5, 0.1667, 0.5, 0.25, 0.5, 0.3333, 0.5, 0.25, 0.5, 0.25, 0.5, 0.3333, 0.5, 0.4167, 0.5, 0.3333, 0.5, 0.3333, 0.5, 0.4167, 0.5, 0.5, 0.5, 0.4167, 0.5, 0.4167, 0.5, 0.5, 0.5, 0.5833, 0.5, 0.5, 0.5, 0.5, 0.5, 0.5833, 0.5, 0.6667, 0.5, 0.5833, 0.5, 0.5833, 0.5, 0.6667, 0.5, 0.1667, 0.5, 0.08333, 0.5, 0.1667, 0.5, 1.0, 0.5, 0.9167, 0.5, 1.0, 0.5, 0.4167, 0.5, 0.3333, 0.5, 0.4167, 0.5, 0.6667, 0.5, 0.5833, 0.5, 0.6667, 0.5, 0.08333, 0.5, 7.451e-08, 0.5, 0.08333, 0.5, 0.9167, 0.5, 0.8333, 0.5, 0.9167, 0.5, 0.3333, 0.5, 0.25, 0.5, 0.3333, 0.5, 0.5833, 0.5, 0.5, 0.5, 0.5833, 0.5, 0.8333, 0.5, 0.75, 0.5, 0.8333, 0.5, 0.25, 0.5, 0.1667, 0.5, 0.25, 0.5, 0.5, 0.5, 0.4167, 0.5, 0.5, 0.5, 0.3333, 1.0, 0.4167, 1.0, 0.4167, 1.0, 0.3333, 1.0, 0.3333, 1.0, 0.4167, 1.0, 0.4167, 1.0, 0.3333, 1.0, 0.4167, 1.0, 0.5, 1.0, 0.5, 1.0, 0.4167, 1.0, 0.5, 1.0, 0.5833, 1.0, 0.5833, 1.0, 0.5, 1.0, 0.5833, 1.0, 0.6667, 1.0, 0.6667, 1.0, 0.5833, 1.0, 0.6667, 1.0, 0.75, 1.0, 0.75, 1.0, 0.6667, 1.0, 7.451e-08, 1.0, 0.08333, 1.0, 0.08333, 1.0, 7.451e-08, 1.0, 0.9167, 1.0, 1.0, 1.0, 1.0, 1.0, 0.9167, 1.0, 0.75, 1.0, 0.8333, 1.0, 0.8333, 1.0, 0.75, 1.0, 0.08333, 1.0, 0.1667, 1.0, 0.1667, 1.0, 0.08333, 1.0, 0.8333, 1.0, 0.9167, 1.0, 0.9167, 1.0, 0.8333, 1.0, 0.1667, 1.0, 0.25, 1.0, 0.25, 1.0, 0.1667, 1.0, 0.25, 1.0, 0.3333, 1.0, 0.3333, 1.0, 0.25, 1.0, 0.5833, 1.0, 0.6667, 1.0, 0.6667, 1.0, 0.5833, 1.0, 7.451e-08, 1.0, 0.08333, 1.0, 0.08333, 1.0, 7.451e-08, 1.0, 0.8333, 1.0, 0.9167, 1.0, 0.9167, 1.0, 0.8333, 1.0, 0.25, 1.0, 0.3333, 1.0, 0.3333, 1.0, 0.25, 1.0, 0.5, 1.0, 0.5833, 1.0, 0.5833, 1.0, 0.5, 1.0, 0.75, 1.0, 0.8333, 1.0, 0.8333, 1.0, 0.75, 1.0, 0.1667, 1.0, 0.25, 1.0, 0.25, 1.0, 0.1667, 1.0, 0.4167, 1.0, 0.5, 1.0, 0.5, 1.0, 0.4167, 1.0, 0.6667, 1.0, 0.75, 1.0, 0.75, 1.0, 0.6667, 1.0, 0.08333, 1.0, 0.1667, 1.0, 0.1667, 1.0, 0.08333, 1.0, 0.9167, 1.0, 1.0, 1.0, 1.0, 1.0, 0.9167, 1.0, 0.75, 0.5, 0.6667, 0.5, 0.6667, 0.5, 0.75, 0.5, 0.6667, 0.5, 0.5833, 0.5, 0.5833, 0.5, 0.6667, 0.5, 7.451e-08, 1.0, 0.08333, 1.0, 0.08333, 1.0, 7.451e-08, 1.0, 0.9167, 1.0, 1.0, 1.0, 1.0, 1.0, 0.9167, 1.0, 0.75, 1.0, 0.8333, 1.0, 0.8333, 1.0, 0.75, 1.0, 0.08333, 1.0, 0.1667, 1.0, 0.1667, 1.0, 0.08333, 1.0, 0.8333, 1.0, 0.9167, 1.0, 0.9167, 1.0, 0.8333, 1.0, 0.1667, 1.0, 0.25, 1.0, 0.25, 1.0, 0.1667, 1.0, 0.5833, 0.5, 0.5, 0.5, 0.5, 0.5, 0.5833, 0.5, 0.5, 0.5, 0.4167, 0.5, 0.4167, 0.5, 0.5, 0.5, 0.5833, 0.5, 0.5, 0.5, 0.5833, 0.5, 0.4167, 0.5, 0.3333, 0.5, 0.3333, 0.5, 0.4167, 0.5, 0.08333, 0.5, 0.08333, 1.0, 7.451e-08, 1.0, 7.451e-08, 0.5, 0.1667, 0.5, 0.1667, 1.0, 0.08333, 1.0, 0.08333, 0.5, 0.08333, 1.0, 0.1667, 1.0, 0.1667, 1.0, 0.08333, 1.0, 0.9167, 1.0, 1.0, 1.0, 1.0, 1.0, 0.9167, 1.0, 0.25, 0.5, 0.25, 1.0, 0.1667, 1.0, 0.1667, 0.5, 0.8333, 0.5, 0.8333, 1.0, 0.75, 1.0, 0.75, 0.5, 7.451e-08, 1.0, 0.08333, 1.0, 0.08333, 1.0, 7.451e-08, 1.0, 0.8333, 1.0, 0.9167, 1.0, 0.9167, 1.0, 0.8333, 1.0, 0.9167, 0.5, 0.9167, 1.0, 0.8333, 1.0, 0.8333, 0.5, 1.0, 0.5, 1.0, 1.0, 0.9167, 1.0, 0.9167, 0.5, 0.75, 1.0, 0.8333, 1.0, 0.8333, 1.0, 0.75, 1.0, 0.1667, 1.0, 0.25, 1.0, 0.25, 1.0, 0.1667, 1.0, 0.4375, 0.5769, 0.4375, 0.5, 0.5625, 0.5, 0.5625, 0.5769, 0.375, 0.6731, 0.4375, 0.6731, 0.4375, 0.75, 0.4063, 0.7397, 0.3834, 0.7115, 0.4375, 0.75, 0.4375, 0.6731, 0.5625, 0.6731, 0.5625, 0.75, 0.375, 0.5769, 0.3834, 0.5385, 0.4062, 0.5103, 0.4375, 0.5, 0.4375, 0.5769, 0.5625, 0.75, 0.5625, 0.6731, 0.625, 0.6731, 0.6166, 0.7115, 0.5938, 0.7397, 0.4375, 0.6731, 0.4375, 0.5769, 0.5625, 0.5769, 0.5625, 0.6731, 0.375, 0.6731, 0.375, 0.5769, 0.4375, 0.5769, 0.4375, 0.6731, 0.5625, 0.6731, 0.5625, 0.5769, 0.625, 0.5769, 0.625, 0.6731, 0.3333, 0.5, 0.25, 0.5, 0.25, 0.5, 0.3333, 0.5, 0.8333, 0.5, 0.75, 0.5, 0.8333, 0.5, 0.25, 0.5, 0.1667, 0.5, 0.25, 0.5, 0.5, 0.5, 0.4167, 0.5, 0.5, 0.5, 0.75, 0.5, 0.6667, 0.5, 0.75, 0.5, 0.1667, 0.5, 0.08333, 0.5, 0.1667, 0.5, 1.0, 0.5, 0.9167, 0.5, 1.0, 0.5, 0.4167, 0.5, 0.3333, 0.5, 0.4167, 0.5, 0.6667, 0.5, 0.5833, 0.5, 0.6667, 0.5, 0.08333, 0.5, 7.451e-08, 0.5, 0.08333, 0.5, 0.9167, 0.5, 0.8333, 0.5, 0.9167, 0.5, 0.3333, 0.5, 0.25, 0.5, 0.3333, 0.5, 7.451e-08, 1.0, 0.08333, 1.0, 0.08333, 1.0, 7.451e-08, 1.0, 0.9167, 1.0, 1.0, 1.0, 1.0, 1.0, 0.9167, 1.0, 0.75, 1.0, 0.8333, 1.0, 0.8333, 1.0, 0.75, 1.0, 0.08333, 1.0, 0.1667, 1.0, 0.1667, 1.0, 0.08333, 1.0, 0.8333, 1.0, 0.9167, 1.0, 0.9167, 1.0, 0.8333, 1.0, 0.1667, 1.0, 0.25, 1.0, 0.25, 1.0, 0.1667, 1.0, 0.08333, 1.0, 0.1667, 1.0, 0.1667, 1.0, 0.08333, 1.0, 0.9167, 1.0, 1.0, 1.0, 1.0, 1.0, 0.9167, 1.0, 7.451e-08, 1.0, 0.08333, 1.0, 0.08333, 1.0, 7.451e-08, 1.0, 0.8333, 1.0, 0.9167, 1.0, 0.9167, 1.0, 0.8333, 1.0, 0.75, 1.0, 0.8333, 1.0, 0.8333, 1.0, 0.75, 1.0, 0.1667, 1.0, 0.25, 1.0, 0.25, 1.0, 0.1667, 1.0, 0.625, 1.0, 0.625, 1.0, 0.75, 1.0, 0.75, 1.0, 0.625, 1.0, 0.625, 1.0, 0.75, 1.0, 0.75, 1.0, 0.625, 1.0, 0.625, 0.5, 0.75, 0.5, 0.75, 1.0, 0.375, 0.5, 0.375, 1.0, 0.25, 1.0, 0.25, 0.5, 0.375, 1.0, 0.375, 1.0, 0.25, 1.0, 0.25, 1.0, 0.375, 1.0, 0.375, 1.0, 0.25, 1.0, 0.25, 1.0, 0.25, 1.0, 0.25, 0.5, 0.375, 0.5, 0.375, 1.0, 0.375, 1.0, 0.625, 1.0, 0.625, 1.0, 0.375, 1.0, 0.125, 0.6731, 0.1875, 0.6731, 0.1875, 0.75, 0.1563, 0.7397, 0.1334, 0.7115, 0.25, 1.0, 0.25, 1.0, 0.375, 1.0, 0.375, 1.0, 0.375, 1.0, 0.625, 1.0, 0.625, 1.0, 0.375, 1.0, 0.125, 0.5769, 0.1334, 0.5385, 0.1562, 0.5103, 0.1875, 0.5, 0.1875, 0.5769, 0.25, 1.0, 0.25, 1.0, 0.375, 1.0, 0.375, 1.0, 0.3333, 0.5, 0.5833, 0.5, 0.625, 0.5, 0.125, 0.6731, 0.125, 0.5769, 0.1875, 0.5769, 0.1875, 0.6731, 0.75, 1.0, 0.75, 1.0, 0.625, 1.0, 0.625, 1.0, 0.625, 1.0, 0.375, 1.0, 0.375, 1.0, 0.625, 1.0, 0.1875, 0.5769, 0.1875, 0.5, 0.3125, 0.5, 0.3125, 0.5769, 0.75, 1.0, 0.75, 1.0, 0.625, 1.0, 0.625, 1.0, 0.625, 1.0, 0.375, 1.0, 0.375, 0.5, 0.625, 0.5, 0.1875, 0.6731, 0.1875, 0.5769, 0.3125, 0.5769, 0.3125, 0.6731, 0.75, 0.5, 0.75, 1.0, 0.625, 1.0, 0.625, 0.5, 0.3125, 0.5769, 0.3125, 0.5, 0.3438, 0.5103, 0.3666, 0.5385, 0.375, 0.5769, 0.3125, 0.6731, 0.3125, 0.5769, 0.375, 0.5769, 0.375, 0.6731, 0.625, 1.0, 0.375, 1.0, 0.375, 1.0, 0.625, 1.0, 0.1875, 0.6731, 0.3125, 0.6731, 0.3125, 0.75, 0.1875, 0.75, 0.375, 0.5, 0.625, 0.5, 0.625, 1.0, 0.375, 1.0, 0.375, 0.5, 0.5833, 0.5, 0.625, 0.5, 1.0, 0.5, 1.0, 1.0, 0.9375, 1.0, 0.9375, 0.5, 0.9375, 0.5, 0.9375, 1.0, 0.875, 1.0, 0.875, 0.5, 0.875, 0.5, 0.875, 1.0, 0.8125, 1.0, 0.8125, 0.5, 0.8125, 0.5, 0.8125, 1.0, 0.75, 1.0, 0.75, 0.5, 0.75, 0.5, 0.75, 1.0, 0.6875, 1.0, 0.6875, 0.5, 0.6875, 0.5, 0.6875, 1.0, 0.625, 1.0, 0.625, 0.5, 0.625, 0.5, 0.625, 1.0, 0.5625, 1.0, 0.5625, 0.5, 0.5625, 0.5, 0.5625, 1.0, 0.5, 1.0, 0.5, 0.5, 0.5, 0.5, 0.5, 1.0, 0.4375, 1.0, 0.4375, 0.5, 0.4375, 0.5, 0.4375, 1.0, 0.375, 1.0, 0.375, 0.5, 0.375, 0.5, 0.375, 1.0, 0.3125, 1.0, 0.3125, 0.5, 0.3125, 0.5, 0.3125, 1.0, 0.25, 1.0, 0.25, 0.5, 0.25, 0.5, 0.25, 1.0, 0.1875, 1.0, 0.1875, 0.5, 0.1875, 0.5, 0.1875, 1.0, 0.125, 1.0, 0.125, 0.5, 0.3418, 0.4717, 0.25, 0.49, 0.1582, 0.4717, 0.08029, 0.4197, 0.02827, 0.3418, 0.01, 0.25, 0.02827, 0.1582, 0.08029, 0.08029, 0.1582, 0.02827, 0.25, 0.01, 0.3418, 0.02827, 0.4197, 0.08029, 0.4717, 0.1582, 0.49, 0.25, 0.4717, 0.3418, 0.4197, 0.4197, 0.125, 0.5, 0.125, 1.0, 0.0625, 1.0, 0.0625, 0.5, 0.0625, 0.5, 0.0625, 1.0, 0.0, 1.0, 0.0, 0.5, 0.75, 0.49, 0.8418, 0.4717, 0.9197, 0.4197, 0.9717, 0.3418, 0.99, 0.25, 0.9717, 0.1582, 0.9197, 0.08029, 0.8418, 0.02827, 0.75, 0.01, 0.6582, 0.02827, 0.5803, 0.08029, 0.5283, 0.1582, 0.51, 0.25, 0.5283, 0.3418, 0.5803, 0.4197, 0.6582, 0.4717])
me_cube.materials.append(mat_material)
me_cube.use_mirror_vertex_groups = False
me_cube.update()

# ---- objects
ob_mesh = bpy.data.objects.new('mesh', me_cube)

# ---- transforms, parenting, visibility, modifiers, constraints
ob_mesh.location = (0.0, 0.0, 0.0)
ob_mesh.lock_rotations_4d = False
ob_mesh.empty_display_type = 'ARROWS'
ob_mesh.lineart.crease_threshold = 0.0
_m = ob_mesh.modifiers.new('Auto Smooth', 'NODES')
_m.node_group = ng_auto_smooth
_gi = [s.identifier for s in ng_auto_smooth.interface.items_tree if s.item_type == 'SOCKET' and s.in_out == 'INPUT']
_m[_gi[1]] = 1.047  # Angle

# ---- collection membership
col_collection.objects.link(ob_mesh)

# ---- scene / render settings (as saved in the file)
scene.frame_start = 1; scene.frame_end = 250; scene.frame_set(1)
scene.render.engine = 'BLENDER_EEVEE_NEXT'
scene.cycles.sampling_pattern = 'TABULATED_SOBOL'
scene.cycles.use_light_tree = False
scene.view_settings.view_transform = 'Filmic'
bpy.context.view_layer.update()

# ---- added for rendering (the .blend has no active camera and no usable light): camera, sun
cam_auto = bpy.data.cameras.new('AutoCamera')
cam_auto.lens = 50.0
cam_auto.sensor_width = 36.0
cam_auto.clip_end = 1000.0
ob_auto_camera = bpy.data.objects.new('AutoCamera', cam_auto)
scene.collection.objects.link(ob_auto_camera)
ob_auto_camera.location = (0.553113, -0.441861, 0.442491)
ob_auto_camera.rotation_euler = (1.09748, -7.21219e-08, 0.694738)
scene.camera = ob_auto_camera
light_auto_sun = bpy.data.lights.new('AutoSun', 'SUN')
light_auto_sun.energy = 3.0
light_auto_sun.angle = 0.0523599
ob_auto_sun = bpy.data.objects.new('AutoSun', light_auto_sun)
scene.collection.objects.link(ob_auto_sun)
ob_auto_sun.rotation_euler = (0.872665, 0.174533, 0.523599)
bpy.context.view_layer.update()
